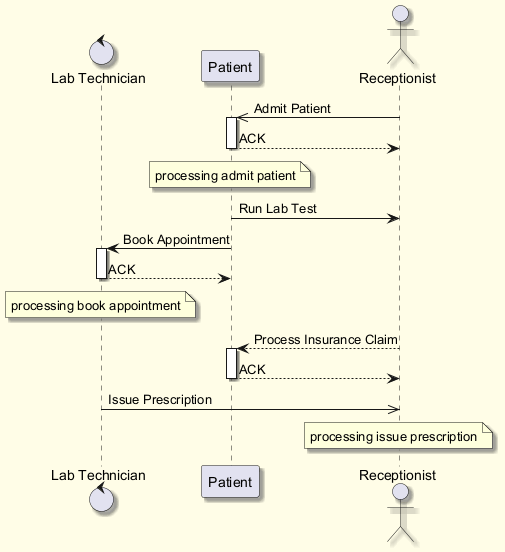

The diagram above was rendered by PlantUML. Its source (embedded in the PNG):
@startuml
skinparam backgroundColor #FFFDE7
skinparam classBackgroundColor #FFF9C4
skinparam classBorderColor #F57F17
skinparam shadowing true
control "Lab Technician" as LT
participant "Patient" as P
actor "Receptionist" as R
R ->> P : Admit Patient
activate P
P --> R : ACK
deactivate P
note over P : processing admit patient
P -> R : Run Lab Test
P -> LT : Book Appointment
activate LT
LT --> P : ACK
deactivate LT
note over LT : processing book appointment
R --> P : Process Insurance Claim
activate P
P --> R : ACK
deactivate P
LT ->> R : Issue Prescription
note over R : processing issue prescription
@enduml